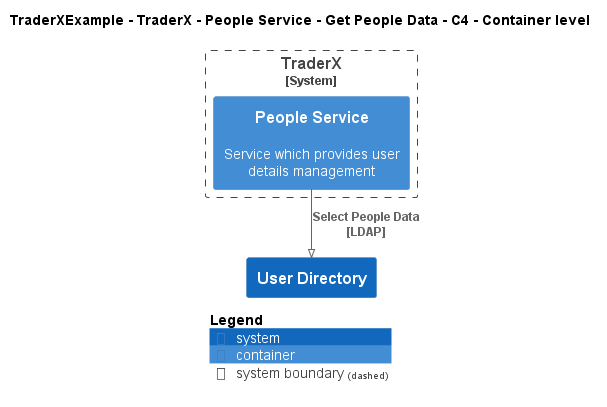

The diagram above was rendered by PlantUML. Its source (embedded in the PNG):
@startuml
!pragma layout smetana
!include ..\..\..\..\..\..\..\.c4s\C4_Container.puml

AddElementTag("c4interflow:lifecycle:new", $bgColor=green, $fontColor=#ffffff, $borderColor=green, $shadowing="False")
AddElementTag("c4interflow:lifecycle:changed", $bgColor=orange, $fontColor=#ffffff, $borderColor=orange, $shadowing="False")
AddElementTag("c4interflow:lifecycle:removed", $bgColor=red, $fontColor=#ffffff, $borderColor=red, $shadowing="False")

AddRelTag("c4interflow:lifecycle:new", $textColor=green, $lineColor=green)
AddRelTag("c4interflow:lifecycle:changed", $textColor=orange, $lineColor=orange)
AddRelTag("c4interflow:lifecycle:removed", $textColor=red, $lineColor=red)

SHOW_PERSON_PORTRAIT()
LAYOUT_TOP_DOWN()

skinparam linetype polyline

title TraderXExample - TraderX - People Service - Get People Data - C4 - Container level


System_Boundary(TraderXExample.SoftwareSystems.TraderX, "TraderX") {
    Container(TraderXExample.SoftwareSystems.TraderX.Containers.PeopleService, "People Service", "", "Service which provides user details management")
}
System(TraderXExample.SoftwareSystems.UserDirectory, "User Directory", "")

Rel(TraderXExample.SoftwareSystems.TraderX.Containers.PeopleService, TraderXExample.SoftwareSystems.UserDirectory, "Select People Data\n[LDAP]", $tags='protocol:ldap')


SHOW_LEGEND()
@enduml